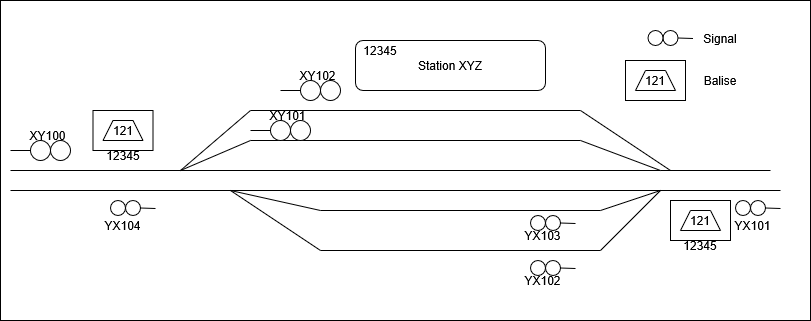

The diagram above was exported from draw.io. Its source (the exported page's mxGraphModel, read from the mxfile embedded in the PNG):
<mxGraphModel dx="2422" dy="910" grid="1" gridSize="10" guides="1" tooltips="1" connect="1" arrows="1" fold="1" page="1" pageScale="1" pageWidth="850" pageHeight="1100" math="0" shadow="0">
  <root>
    <mxCell id="0" />
    <mxCell id="1" parent="0" />
    <mxCell id="ZxvNZsK2BlrguTpEIlfs-62" parent="1" style="rounded=0;whiteSpace=wrap;html=1;" value="121" vertex="1">
      <mxGeometry height="40" width="60" x="390" y="320" as="geometry" />
    </mxCell>
    <mxCell id="ZxvNZsK2BlrguTpEIlfs-1" edge="1" parent="1" style="endArrow=none;html=1;rounded=0;" value="">
      <mxGeometry height="50" relative="1" width="50" as="geometry">
        <mxPoint x="-270" y="290" as="sourcePoint" />
        <mxPoint x="380" y="290" as="targetPoint" />
      </mxGeometry>
    </mxCell>
    <mxCell id="ZxvNZsK2BlrguTpEIlfs-2" edge="1" parent="1" style="endArrow=none;html=1;rounded=0;" value="">
      <mxGeometry height="50" relative="1" width="50" as="geometry">
        <mxPoint x="-270" y="310" as="sourcePoint" />
        <mxPoint x="381.88232421875" y="310" as="targetPoint" />
      </mxGeometry>
    </mxCell>
    <mxCell id="ZxvNZsK2BlrguTpEIlfs-3" edge="1" parent="1" style="endArrow=none;html=1;rounded=0;" value="">
      <mxGeometry height="50" relative="1" width="50" as="geometry">
        <mxPoint x="-100" y="290" as="sourcePoint" />
        <mxPoint x="-30" y="230" as="targetPoint" />
      </mxGeometry>
    </mxCell>
    <mxCell id="ZxvNZsK2BlrguTpEIlfs-4" edge="1" parent="1" style="endArrow=none;html=1;rounded=0;" value="">
      <mxGeometry height="50" relative="1" width="50" as="geometry">
        <mxPoint x="-30" y="230" as="sourcePoint" />
        <mxPoint x="300" y="230" as="targetPoint" />
      </mxGeometry>
    </mxCell>
    <mxCell id="ZxvNZsK2BlrguTpEIlfs-5" edge="1" parent="1" style="endArrow=none;html=1;rounded=0;" value="">
      <mxGeometry height="50" relative="1" width="50" as="geometry">
        <mxPoint x="300" y="230" as="sourcePoint" />
        <mxPoint x="390" y="290" as="targetPoint" />
      </mxGeometry>
    </mxCell>
    <mxCell id="ZxvNZsK2BlrguTpEIlfs-6" edge="1" parent="1" style="endArrow=none;html=1;rounded=0;" value="">
      <mxGeometry height="50" relative="1" width="50" as="geometry">
        <mxPoint x="-100" y="290" as="sourcePoint" />
        <mxPoint x="-30" y="260" as="targetPoint" />
      </mxGeometry>
    </mxCell>
    <mxCell id="ZxvNZsK2BlrguTpEIlfs-7" edge="1" parent="1" style="endArrow=none;html=1;rounded=0;" value="">
      <mxGeometry height="50" relative="1" width="50" as="geometry">
        <mxPoint x="-30" y="260" as="sourcePoint" />
        <mxPoint x="300" y="260" as="targetPoint" />
      </mxGeometry>
    </mxCell>
    <mxCell id="ZxvNZsK2BlrguTpEIlfs-8" edge="1" parent="1" style="endArrow=none;html=1;rounded=0;" value="">
      <mxGeometry height="50" relative="1" width="50" as="geometry">
        <mxPoint x="300" y="260" as="sourcePoint" />
        <mxPoint x="380" y="290" as="targetPoint" />
      </mxGeometry>
    </mxCell>
    <mxCell id="ZxvNZsK2BlrguTpEIlfs-9" edge="1" parent="1" style="endArrow=none;html=1;rounded=0;" value="">
      <mxGeometry height="50" relative="1" width="50" as="geometry">
        <mxPoint x="-50" y="310" as="sourcePoint" />
        <mxPoint x="40" y="330" as="targetPoint" />
      </mxGeometry>
    </mxCell>
    <mxCell id="ZxvNZsK2BlrguTpEIlfs-10" edge="1" parent="1" style="endArrow=none;html=1;rounded=0;" value="">
      <mxGeometry height="50" relative="1" width="50" as="geometry">
        <mxPoint x="40" y="330" as="sourcePoint" />
        <mxPoint x="320" y="330" as="targetPoint" />
      </mxGeometry>
    </mxCell>
    <mxCell id="ZxvNZsK2BlrguTpEIlfs-11" edge="1" parent="1" style="endArrow=none;html=1;rounded=0;" value="">
      <mxGeometry height="50" relative="1" width="50" as="geometry">
        <mxPoint x="320" y="330" as="sourcePoint" />
        <mxPoint x="380" y="310" as="targetPoint" />
      </mxGeometry>
    </mxCell>
    <mxCell id="ZxvNZsK2BlrguTpEIlfs-12" edge="1" parent="1" style="endArrow=none;html=1;rounded=0;" value="">
      <mxGeometry height="50" relative="1" width="50" as="geometry">
        <mxPoint x="-50" y="310" as="sourcePoint" />
        <mxPoint x="40" y="370" as="targetPoint" />
      </mxGeometry>
    </mxCell>
    <mxCell id="ZxvNZsK2BlrguTpEIlfs-13" edge="1" parent="1" style="endArrow=none;html=1;rounded=0;" value="">
      <mxGeometry height="50" relative="1" width="50" as="geometry">
        <mxPoint x="40" y="370" as="sourcePoint" />
        <mxPoint x="320" y="370" as="targetPoint" />
      </mxGeometry>
    </mxCell>
    <mxCell id="ZxvNZsK2BlrguTpEIlfs-14" edge="1" parent="1" style="endArrow=none;html=1;rounded=0;" value="">
      <mxGeometry height="50" relative="1" width="50" as="geometry">
        <mxPoint x="320" y="370" as="sourcePoint" />
        <mxPoint x="380" y="310" as="targetPoint" />
      </mxGeometry>
    </mxCell>
    <mxCell id="ZxvNZsK2BlrguTpEIlfs-15" edge="1" parent="1" style="endArrow=none;html=1;rounded=0;" value="">
      <mxGeometry height="50" relative="1" width="50" as="geometry">
        <mxPoint x="380" y="310" as="sourcePoint" />
        <mxPoint x="500" y="310" as="targetPoint" />
      </mxGeometry>
    </mxCell>
    <mxCell id="ZxvNZsK2BlrguTpEIlfs-16" edge="1" parent="1" style="endArrow=none;html=1;rounded=0;" value="">
      <mxGeometry height="50" relative="1" width="50" as="geometry">
        <mxPoint x="380" y="290" as="sourcePoint" />
        <mxPoint x="490" y="290" as="targetPoint" />
      </mxGeometry>
    </mxCell>
    <mxCell id="ZxvNZsK2BlrguTpEIlfs-20" parent="1" style="ellipse;whiteSpace=wrap;html=1;aspect=fixed;" value="" vertex="1">
      <mxGeometry height="20" width="20" x="40" y="200" as="geometry" />
    </mxCell>
    <mxCell id="ZxvNZsK2BlrguTpEIlfs-21" parent="1" style="ellipse;whiteSpace=wrap;html=1;aspect=fixed;" value="" vertex="1">
      <mxGeometry height="20" width="20" x="20" y="200" as="geometry" />
    </mxCell>
    <mxCell id="ZxvNZsK2BlrguTpEIlfs-22" edge="1" parent="1" style="endArrow=none;html=1;rounded=0;entryX=0;entryY=0.5;entryDx=0;entryDy=0;" target="ZxvNZsK2BlrguTpEIlfs-21" value="">
      <mxGeometry height="50" relative="1" width="50" as="geometry">
        <mxPoint y="210" as="sourcePoint" />
        <mxPoint x="140" y="160" as="targetPoint" />
      </mxGeometry>
    </mxCell>
    <mxCell id="ZxvNZsK2BlrguTpEIlfs-30" parent="1" style="text;html=1;align=center;verticalAlign=middle;whiteSpace=wrap;rounded=0;fontSize=12;" value="XY102" vertex="1">
      <mxGeometry height="10" width="45" x="15" y="190" as="geometry" />
    </mxCell>
    <mxCell id="ZxvNZsK2BlrguTpEIlfs-32" parent="1" style="ellipse;whiteSpace=wrap;html=1;aspect=fixed;" value="" vertex="1">
      <mxGeometry height="15" width="15" x="470" y="320" as="geometry" />
    </mxCell>
    <mxCell id="ZxvNZsK2BlrguTpEIlfs-34" parent="1" style="ellipse;whiteSpace=wrap;html=1;aspect=fixed;" value="" vertex="1">
      <mxGeometry height="15" width="15" x="455" y="320" as="geometry" />
    </mxCell>
    <mxCell id="ZxvNZsK2BlrguTpEIlfs-35" edge="1" parent="1" source="ZxvNZsK2BlrguTpEIlfs-32" style="endArrow=none;html=1;rounded=0;exitX=1;exitY=0.5;exitDx=0;exitDy=0;" value="">
      <mxGeometry height="50" relative="1" width="50" as="geometry">
        <mxPoint x="440" y="380" as="sourcePoint" />
        <mxPoint x="500" y="328" as="targetPoint" />
      </mxGeometry>
    </mxCell>
    <mxCell id="ZxvNZsK2BlrguTpEIlfs-36" parent="1" style="ellipse;whiteSpace=wrap;html=1;aspect=fixed;" value="" vertex="1">
      <mxGeometry height="15" width="15" x="265" y="380" as="geometry" />
    </mxCell>
    <mxCell id="ZxvNZsK2BlrguTpEIlfs-37" parent="1" style="ellipse;whiteSpace=wrap;html=1;aspect=fixed;" value="" vertex="1">
      <mxGeometry height="15" width="15" x="250" y="380" as="geometry" />
    </mxCell>
    <mxCell id="ZxvNZsK2BlrguTpEIlfs-38" edge="1" parent="1" source="ZxvNZsK2BlrguTpEIlfs-36" style="endArrow=none;html=1;rounded=0;exitX=1;exitY=0.5;exitDx=0;exitDy=0;" value="">
      <mxGeometry height="50" relative="1" width="50" as="geometry">
        <mxPoint x="235" y="440" as="sourcePoint" />
        <mxPoint x="295" y="388" as="targetPoint" />
      </mxGeometry>
    </mxCell>
    <mxCell id="ZxvNZsK2BlrguTpEIlfs-39" parent="1" style="ellipse;whiteSpace=wrap;html=1;aspect=fixed;" value="" vertex="1">
      <mxGeometry height="15" width="15" x="265" y="335" as="geometry" />
    </mxCell>
    <mxCell id="ZxvNZsK2BlrguTpEIlfs-40" parent="1" style="ellipse;whiteSpace=wrap;html=1;aspect=fixed;" value="" vertex="1">
      <mxGeometry height="15" width="15" x="250" y="335" as="geometry" />
    </mxCell>
    <mxCell id="ZxvNZsK2BlrguTpEIlfs-41" edge="1" parent="1" source="ZxvNZsK2BlrguTpEIlfs-39" style="endArrow=none;html=1;rounded=0;exitX=1;exitY=0.5;exitDx=0;exitDy=0;" value="">
      <mxGeometry height="50" relative="1" width="50" as="geometry">
        <mxPoint x="235" y="395" as="sourcePoint" />
        <mxPoint x="295" y="343" as="targetPoint" />
      </mxGeometry>
    </mxCell>
    <mxCell id="ZxvNZsK2BlrguTpEIlfs-42" parent="1" style="ellipse;whiteSpace=wrap;html=1;aspect=fixed;" value="" vertex="1">
      <mxGeometry height="15" width="15" x="-155" y="320" as="geometry" />
    </mxCell>
    <mxCell id="ZxvNZsK2BlrguTpEIlfs-43" parent="1" style="ellipse;whiteSpace=wrap;html=1;aspect=fixed;" value="" vertex="1">
      <mxGeometry height="15" width="15" x="-170" y="320" as="geometry" />
    </mxCell>
    <mxCell id="ZxvNZsK2BlrguTpEIlfs-44" edge="1" parent="1" source="ZxvNZsK2BlrguTpEIlfs-42" style="endArrow=none;html=1;rounded=0;exitX=1;exitY=0.5;exitDx=0;exitDy=0;" value="">
      <mxGeometry height="50" relative="1" width="50" as="geometry">
        <mxPoint x="-185" y="380" as="sourcePoint" />
        <mxPoint x="-125" y="328" as="targetPoint" />
      </mxGeometry>
    </mxCell>
    <mxCell id="ZxvNZsK2BlrguTpEIlfs-45" parent="1" style="ellipse;whiteSpace=wrap;html=1;aspect=fixed;" value="" vertex="1">
      <mxGeometry height="20" width="20" x="10" y="240" as="geometry" />
    </mxCell>
    <mxCell id="ZxvNZsK2BlrguTpEIlfs-46" parent="1" style="ellipse;whiteSpace=wrap;html=1;aspect=fixed;" value="" vertex="1">
      <mxGeometry height="20" width="20" x="-10" y="240" as="geometry" />
    </mxCell>
    <mxCell id="ZxvNZsK2BlrguTpEIlfs-47" edge="1" parent="1" style="endArrow=none;html=1;rounded=0;entryX=0;entryY=0.5;entryDx=0;entryDy=0;" target="ZxvNZsK2BlrguTpEIlfs-46" value="">
      <mxGeometry height="50" relative="1" width="50" as="geometry">
        <mxPoint x="-30" y="250" as="sourcePoint" />
        <mxPoint x="110" y="200" as="targetPoint" />
      </mxGeometry>
    </mxCell>
    <mxCell id="ZxvNZsK2BlrguTpEIlfs-48" parent="1" style="text;html=1;align=center;verticalAlign=middle;whiteSpace=wrap;rounded=0;fontSize=12;" value="XY101" vertex="1">
      <mxGeometry height="10" width="45" x="-15" y="230" as="geometry" />
    </mxCell>
    <mxCell id="ZxvNZsK2BlrguTpEIlfs-49" parent="1" style="ellipse;whiteSpace=wrap;html=1;aspect=fixed;" value="" vertex="1">
      <mxGeometry height="20" width="20" x="-230" y="260" as="geometry" />
    </mxCell>
    <mxCell id="ZxvNZsK2BlrguTpEIlfs-50" parent="1" style="ellipse;whiteSpace=wrap;html=1;aspect=fixed;" value="" vertex="1">
      <mxGeometry height="20" width="20" x="-250" y="260" as="geometry" />
    </mxCell>
    <mxCell id="ZxvNZsK2BlrguTpEIlfs-51" edge="1" parent="1" style="endArrow=none;html=1;rounded=0;entryX=0;entryY=0.5;entryDx=0;entryDy=0;" target="ZxvNZsK2BlrguTpEIlfs-50" value="">
      <mxGeometry height="50" relative="1" width="50" as="geometry">
        <mxPoint x="-270" y="270" as="sourcePoint" />
        <mxPoint x="-130" y="220" as="targetPoint" />
      </mxGeometry>
    </mxCell>
    <mxCell id="ZxvNZsK2BlrguTpEIlfs-52" parent="1" style="text;html=1;align=center;verticalAlign=middle;whiteSpace=wrap;rounded=0;fontSize=12;" value="XY100" vertex="1">
      <mxGeometry height="10" width="45" x="-255" y="250" as="geometry" />
    </mxCell>
    <mxCell id="ZxvNZsK2BlrguTpEIlfs-53" parent="1" style="text;html=1;align=center;verticalAlign=middle;whiteSpace=wrap;rounded=0;fontSize=12;" value="YX104" vertex="1">
      <mxGeometry height="10" width="45" x="-180" y="340" as="geometry" />
    </mxCell>
    <mxCell id="ZxvNZsK2BlrguTpEIlfs-54" parent="1" style="text;html=1;align=center;verticalAlign=middle;whiteSpace=wrap;rounded=0;fontSize=12;" value="YX102" vertex="1">
      <mxGeometry height="10" width="45" x="240" y="395" as="geometry" />
    </mxCell>
    <mxCell id="ZxvNZsK2BlrguTpEIlfs-55" parent="1" style="text;html=1;align=center;verticalAlign=middle;whiteSpace=wrap;rounded=0;fontSize=12;" value="YX103" vertex="1">
      <mxGeometry height="10" width="45" x="240" y="350" as="geometry" />
    </mxCell>
    <mxCell id="ZxvNZsK2BlrguTpEIlfs-56" parent="1" style="text;html=1;align=center;verticalAlign=middle;whiteSpace=wrap;rounded=0;fontSize=12;" value="YX101" vertex="1">
      <mxGeometry height="10" width="45" x="450" y="340" as="geometry" />
    </mxCell>
    <mxCell id="ZxvNZsK2BlrguTpEIlfs-58" edge="1" parent="1" style="endArrow=none;html=1;rounded=0;" value="">
      <mxGeometry height="50" relative="1" width="50" as="geometry">
        <mxPoint x="410" y="330" as="sourcePoint" />
        <mxPoint x="430" y="330" as="targetPoint" />
      </mxGeometry>
    </mxCell>
    <mxCell id="ZxvNZsK2BlrguTpEIlfs-59" edge="1" parent="1" style="endArrow=none;html=1;rounded=0;endSize=6;strokeWidth=1;" value="">
      <mxGeometry height="50" relative="1" width="50" as="geometry">
        <mxPoint x="400" y="350" as="sourcePoint" />
        <mxPoint x="410" y="330" as="targetPoint" />
      </mxGeometry>
    </mxCell>
    <mxCell id="ZxvNZsK2BlrguTpEIlfs-60" edge="1" parent="1" style="endArrow=none;html=1;rounded=0;" value="">
      <mxGeometry height="50" relative="1" width="50" as="geometry">
        <mxPoint x="430" y="330" as="sourcePoint" />
        <mxPoint x="440" y="350" as="targetPoint" />
      </mxGeometry>
    </mxCell>
    <mxCell id="ZxvNZsK2BlrguTpEIlfs-61" edge="1" parent="1" style="endArrow=none;html=1;rounded=0;" value="">
      <mxGeometry height="50" relative="1" width="50" as="geometry">
        <mxPoint x="400" y="350" as="sourcePoint" />
        <mxPoint x="440" y="350" as="targetPoint" />
      </mxGeometry>
    </mxCell>
    <mxCell id="ZxvNZsK2BlrguTpEIlfs-64" parent="1" style="text;html=1;align=center;verticalAlign=middle;whiteSpace=wrap;rounded=0;" value="12345" vertex="1">
      <mxGeometry height="10" width="60" x="390" y="360" as="geometry" />
    </mxCell>
    <mxCell id="ZxvNZsK2BlrguTpEIlfs-66" parent="1" style="rounded=0;whiteSpace=wrap;html=1;" value="121" vertex="1">
      <mxGeometry height="40" width="60" x="-187.5" y="230" as="geometry" />
    </mxCell>
    <mxCell id="ZxvNZsK2BlrguTpEIlfs-67" edge="1" parent="1" style="endArrow=none;html=1;rounded=0;" value="">
      <mxGeometry height="50" relative="1" width="50" as="geometry">
        <mxPoint x="-167.5" y="240" as="sourcePoint" />
        <mxPoint x="-147.5" y="240" as="targetPoint" />
      </mxGeometry>
    </mxCell>
    <mxCell id="ZxvNZsK2BlrguTpEIlfs-68" edge="1" parent="1" style="endArrow=none;html=1;rounded=0;endSize=6;strokeWidth=1;" value="">
      <mxGeometry height="50" relative="1" width="50" as="geometry">
        <mxPoint x="-177.5" y="260" as="sourcePoint" />
        <mxPoint x="-167.5" y="240" as="targetPoint" />
      </mxGeometry>
    </mxCell>
    <mxCell id="ZxvNZsK2BlrguTpEIlfs-69" edge="1" parent="1" style="endArrow=none;html=1;rounded=0;" value="">
      <mxGeometry height="50" relative="1" width="50" as="geometry">
        <mxPoint x="-147.5" y="240" as="sourcePoint" />
        <mxPoint x="-137.5" y="260" as="targetPoint" />
      </mxGeometry>
    </mxCell>
    <mxCell id="ZxvNZsK2BlrguTpEIlfs-70" edge="1" parent="1" style="endArrow=none;html=1;rounded=0;" value="">
      <mxGeometry height="50" relative="1" width="50" as="geometry">
        <mxPoint x="-177.5" y="260" as="sourcePoint" />
        <mxPoint x="-137.5" y="260" as="targetPoint" />
      </mxGeometry>
    </mxCell>
    <mxCell id="ZxvNZsK2BlrguTpEIlfs-71" parent="1" style="text;html=1;align=center;verticalAlign=middle;whiteSpace=wrap;rounded=0;" value="12345" vertex="1">
      <mxGeometry height="10" width="60" x="-187.5" y="270" as="geometry" />
    </mxCell>
    <mxCell id="ZxvNZsK2BlrguTpEIlfs-72" parent="1" style="rounded=1;whiteSpace=wrap;html=1;" value="Station XYZ" vertex="1">
      <mxGeometry height="50" width="190" x="75" y="160" as="geometry" />
    </mxCell>
    <mxCell id="ZxvNZsK2BlrguTpEIlfs-73" parent="1" style="text;html=1;align=center;verticalAlign=middle;whiteSpace=wrap;rounded=0;" value="12345" vertex="1">
      <mxGeometry height="20" width="40" x="80" y="160" as="geometry" />
    </mxCell>
    <mxCell id="wyyfUjmkqp23HB74jlib-1" parent="1" style="ellipse;whiteSpace=wrap;html=1;aspect=fixed;" value="" vertex="1">
      <mxGeometry height="15" width="15" x="382.5" y="150" as="geometry" />
    </mxCell>
    <mxCell id="wyyfUjmkqp23HB74jlib-2" parent="1" style="ellipse;whiteSpace=wrap;html=1;aspect=fixed;" value="" vertex="1">
      <mxGeometry height="15" width="15" x="367.5" y="150" as="geometry" />
    </mxCell>
    <mxCell id="wyyfUjmkqp23HB74jlib-3" edge="1" parent="1" source="wyyfUjmkqp23HB74jlib-1" style="endArrow=none;html=1;rounded=0;exitX=1;exitY=0.5;exitDx=0;exitDy=0;" value="">
      <mxGeometry height="50" relative="1" width="50" as="geometry">
        <mxPoint x="352.5" y="210" as="sourcePoint" />
        <mxPoint x="412.5" y="158" as="targetPoint" />
      </mxGeometry>
    </mxCell>
    <mxCell id="wyyfUjmkqp23HB74jlib-4" parent="1" style="rounded=0;whiteSpace=wrap;html=1;" value="121" vertex="1">
      <mxGeometry height="40" width="60" x="345" y="180" as="geometry" />
    </mxCell>
    <mxCell id="wyyfUjmkqp23HB74jlib-5" edge="1" parent="1" style="endArrow=none;html=1;rounded=0;" value="">
      <mxGeometry height="50" relative="1" width="50" as="geometry">
        <mxPoint x="365" y="190" as="sourcePoint" />
        <mxPoint x="385" y="190" as="targetPoint" />
      </mxGeometry>
    </mxCell>
    <mxCell id="wyyfUjmkqp23HB74jlib-6" edge="1" parent="1" style="endArrow=none;html=1;rounded=0;endSize=6;strokeWidth=1;" value="">
      <mxGeometry height="50" relative="1" width="50" as="geometry">
        <mxPoint x="355" y="210" as="sourcePoint" />
        <mxPoint x="365" y="190" as="targetPoint" />
      </mxGeometry>
    </mxCell>
    <mxCell id="wyyfUjmkqp23HB74jlib-7" edge="1" parent="1" style="endArrow=none;html=1;rounded=0;" value="">
      <mxGeometry height="50" relative="1" width="50" as="geometry">
        <mxPoint x="385" y="190" as="sourcePoint" />
        <mxPoint x="395" y="210" as="targetPoint" />
      </mxGeometry>
    </mxCell>
    <mxCell id="wyyfUjmkqp23HB74jlib-8" edge="1" parent="1" style="endArrow=none;html=1;rounded=0;" value="">
      <mxGeometry height="50" relative="1" width="50" as="geometry">
        <mxPoint x="355" y="210" as="sourcePoint" />
        <mxPoint x="395" y="210" as="targetPoint" />
      </mxGeometry>
    </mxCell>
    <mxCell id="wyyfUjmkqp23HB74jlib-9" parent="1" style="text;html=1;whiteSpace=wrap;strokeColor=none;fillColor=none;align=center;verticalAlign=middle;rounded=0;" value="Signal" vertex="1">
      <mxGeometry height="30" width="60" x="410" y="142.5" as="geometry" />
    </mxCell>
    <mxCell id="wyyfUjmkqp23HB74jlib-10" parent="1" style="text;html=1;whiteSpace=wrap;strokeColor=none;fillColor=none;align=center;verticalAlign=middle;rounded=0;" value="Balise" vertex="1">
      <mxGeometry height="30" width="60" x="410" y="185" as="geometry" />
    </mxCell>
    <mxCell id="wyyfUjmkqp23HB74jlib-11" parent="1" style="rounded=0;whiteSpace=wrap;html=1;fillColor=none;" value="" vertex="1">
      <mxGeometry height="320" width="810" x="-280" y="120" as="geometry" />
    </mxCell>
  </root>
</mxGraphModel>